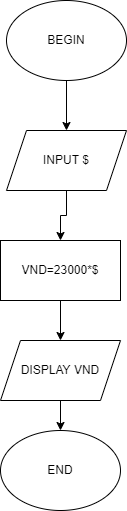

The diagram above was exported from draw.io. Its source (the exported page's mxGraphModel, read from the mxfile embedded in the PNG):
<mxGraphModel dx="1038" dy="513" grid="1" gridSize="10" guides="1" tooltips="1" connect="1" arrows="1" fold="1" page="1" pageScale="1" pageWidth="827" pageHeight="1169" math="0" shadow="0">
  <root>
    <mxCell id="WIyWlLk6GJQsqaUBKTNV-0" />
    <mxCell id="WIyWlLk6GJQsqaUBKTNV-1" parent="WIyWlLk6GJQsqaUBKTNV-0" />
    <mxCell id="lMmoPlyrbnACFg1RaO09-5" value="" style="edgeStyle=orthogonalEdgeStyle;rounded=0;orthogonalLoop=1;jettySize=auto;html=1;" edge="1" parent="WIyWlLk6GJQsqaUBKTNV-1" source="lMmoPlyrbnACFg1RaO09-0" target="lMmoPlyrbnACFg1RaO09-1">
      <mxGeometry relative="1" as="geometry" />
    </mxCell>
    <mxCell id="lMmoPlyrbnACFg1RaO09-0" value="BEGIN" style="ellipse;whiteSpace=wrap;html=1;" vertex="1" parent="WIyWlLk6GJQsqaUBKTNV-1">
      <mxGeometry x="300" y="60" width="120" height="80" as="geometry" />
    </mxCell>
    <mxCell id="lMmoPlyrbnACFg1RaO09-7" value="" style="edgeStyle=orthogonalEdgeStyle;rounded=0;orthogonalLoop=1;jettySize=auto;html=1;" edge="1" parent="WIyWlLk6GJQsqaUBKTNV-1" source="lMmoPlyrbnACFg1RaO09-1" target="lMmoPlyrbnACFg1RaO09-2">
      <mxGeometry relative="1" as="geometry" />
    </mxCell>
    <mxCell id="lMmoPlyrbnACFg1RaO09-1" value="INPUT $" style="shape=parallelogram;perimeter=parallelogramPerimeter;whiteSpace=wrap;html=1;fixedSize=1;" vertex="1" parent="WIyWlLk6GJQsqaUBKTNV-1">
      <mxGeometry x="300" y="190" width="120" height="60" as="geometry" />
    </mxCell>
    <mxCell id="lMmoPlyrbnACFg1RaO09-8" value="" style="edgeStyle=orthogonalEdgeStyle;rounded=0;orthogonalLoop=1;jettySize=auto;html=1;" edge="1" parent="WIyWlLk6GJQsqaUBKTNV-1" source="lMmoPlyrbnACFg1RaO09-2" target="lMmoPlyrbnACFg1RaO09-3">
      <mxGeometry relative="1" as="geometry" />
    </mxCell>
    <mxCell id="lMmoPlyrbnACFg1RaO09-2" value="VND=23000*$" style="rounded=0;whiteSpace=wrap;html=1;" vertex="1" parent="WIyWlLk6GJQsqaUBKTNV-1">
      <mxGeometry x="294" y="300" width="120" height="60" as="geometry" />
    </mxCell>
    <mxCell id="lMmoPlyrbnACFg1RaO09-9" value="" style="edgeStyle=orthogonalEdgeStyle;rounded=0;orthogonalLoop=1;jettySize=auto;html=1;" edge="1" parent="WIyWlLk6GJQsqaUBKTNV-1" source="lMmoPlyrbnACFg1RaO09-3" target="lMmoPlyrbnACFg1RaO09-4">
      <mxGeometry relative="1" as="geometry" />
    </mxCell>
    <mxCell id="lMmoPlyrbnACFg1RaO09-3" value="DISPLAY VND" style="shape=parallelogram;perimeter=parallelogramPerimeter;whiteSpace=wrap;html=1;fixedSize=1;" vertex="1" parent="WIyWlLk6GJQsqaUBKTNV-1">
      <mxGeometry x="294" y="400" width="120" height="60" as="geometry" />
    </mxCell>
    <mxCell id="lMmoPlyrbnACFg1RaO09-4" value="END" style="ellipse;whiteSpace=wrap;html=1;" vertex="1" parent="WIyWlLk6GJQsqaUBKTNV-1">
      <mxGeometry x="294" y="490" width="120" height="80" as="geometry" />
    </mxCell>
  </root>
</mxGraphModel>